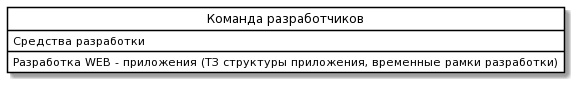

The diagram above was rendered by PlantUML. Its source (embedded in the PNG):
@startuml
skinparam class {
	BackgroundColor White
	ArrowColor Black
	BorderColor Black
}
class "Команда разработчиков" as P {
 Средства разработки
Разработка WEB - приложения (ТЗ структуры приложения, временные рамки разработки)
}
hide circle
@enduml